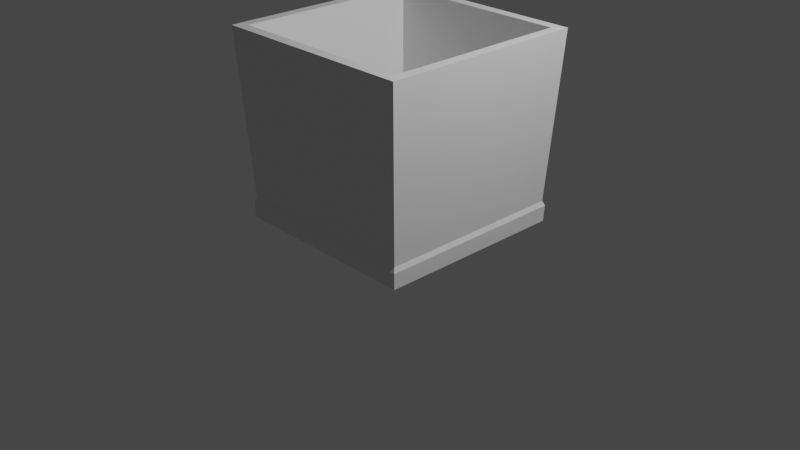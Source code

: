 # Source: procgen_room.blend  (saved by Blender 3.0.42; exported with 4.5.12 LTS)
import bpy
from mathutils import Matrix  # noqa: F401  (used for matrix-valued properties, if any)

bpy.ops.wm.read_factory_settings(use_empty=True)
scene = bpy.context.scene
scene.name = 'Scene'

# ---- collections
col_collection = bpy.data.collections.new('Collection'); scene.collection.children.link(col_collection)

# ---- materials (node trees are filled in below, after node groups)
mat_material = bpy.data.materials.new('Material')
mat_material.alpha_threshold = 0.0
mat_material.use_transparent_shadow = False
mat_material.line_color = (0.0, 0.0, 0.0, 1.0)

# ---- material node trees
mat_material.use_nodes = True; mat_material.node_tree.nodes.clear()
_N = mat_material.node_tree.nodes; _L = mat_material.node_tree.links
n0 = _N.new('ShaderNodeOutputMaterial'); n0.name = 'Material Output'; n0.location = (300, 300)
n1 = _N.new('ShaderNodeBsdfPrincipled'); n1.name = 'Principled BSDF'; n1.location = (10, 300)
n1.distribution = 'GGX'
n1.subsurface_method = 'RANDOM_WALK_SKIN'
n1.inputs[2].default_value = 0.4
n1.inputs[3].default_value = 1.45
n1.inputs[27].default_value = (0.0, 0.0, 0.0, 1.0)
n1.inputs[28].default_value = 1.0
_L.new(n1.outputs[0], n0.inputs[0])
n0.is_active_output = True

# ---- world
world_world = bpy.data.worlds.new('World'); scene.world = world_world
world_world.use_nodes = True; world_world.node_tree.nodes.clear()
_N = world_world.node_tree.nodes; _L = world_world.node_tree.links
n0 = _N.new('ShaderNodeOutputWorld'); n0.name = 'World Output'; n0.location = (300, 300)
n1 = _N.new('ShaderNodeBackground'); n1.name = 'Background'; n1.location = (10, 300)
n1.inputs[0].default_value = (0.05088, 0.05088, 0.05088, 1.0)
_L.new(n1.outputs[0], n0.inputs[0])
n0.is_active_output = True
world_world.color = (0.05088, 0.05088, 0.05088)
world_world.use_sun_shadow = False
world_world.sun_shadow_jitter_overblur = 0.0

# ---- cameras
cam_camera = bpy.data.cameras.new('Camera')
cam_camera.clip_end = 100.0
cam_camera.ortho_scale = 7.314

# ---- lights
light_light = bpy.data.lights.new('Light', 'POINT')
light_light.transmission_factor = 0.0
light_light.energy = 1000.0
light_light.shadow_soft_size = 0.1
light_light.shadow_maximum_resolution = 0.006
light_light.use_absolute_resolution = True

# ---- meshes
me_cube = bpy.data.meshes.new('Cube')
me_cube.from_pydata([(0.998, 0.998, 1.0), (1.025, 1.025, -1.002), (0.998, -0.998, 1.0), (1.025, -1.025, -1.002), (-0.998, 0.998, 1.0), (-1.025, 1.025, -1.002), (-0.998, -0.998, 1.0), (-1.025, -1.025, -1.002), (1.109, -1.109, 1.0), (-1.109, -1.109, 1.0), (1.109, 1.109, 1.0), (-1.109, 1.109, 1.0), (0.9, -0.9, -0.6819), (-0.9, -0.9, -0.6819), (0.9, 0.9, -0.6819), (-0.9, 0.9, -0.6819), (1.012, 1.012, -0.7816), (1.034, 1.034, -0.8318), (-1.034, -1.034, -0.8318), (-1.012, -1.012, -0.7816), (1.012, -1.012, -0.7816), (1.034, -1.034, -0.8318), (-1.034, 1.034, -0.8318), (-1.012, 1.012, -0.7816)], [], [(6, 2, 12, 13), (3, 21, 18, 7), (5, 1, 3, 7), (23, 11, 10, 16), (19, 9, 11, 23), (2, 6, 9, 8), (0, 2, 8, 10), (6, 4, 11, 9), (4, 0, 10, 11), (14, 15, 13, 12), (0, 4, 15, 14), (2, 0, 14, 12), (4, 6, 13, 15), (16, 10, 8, 20), (5, 22, 17, 1), (20, 8, 9, 19), (7, 18, 22, 5), (23, 16, 17, 22), (16, 20, 21, 17), (19, 23, 22, 18), (20, 19, 18, 21), (1, 17, 21, 3)])
_uv = me_cube.uv_layers.new(name='UVMap')
_uv.uv.foreach_set('vector', [0.8625, 0.7375, 0.6375, 0.7375, 0.6375, 0.7375, 0.8625, 0.7375, 0.375, 0.75, 0.3958, 0.75, 0.3958, 1.0, 0.375, 1.0, 0.125, 0.5, 0.375, 0.5, 0.375, 0.75, 0.125, 0.75, 0.4023, 0.25, 0.625, 0.25, 0.625, 0.5, 0.4023, 0.5, 0.4023, 0.0, 0.625, 0.0, 0.625, 0.25, 0.4023, 0.25, 0.6375, 0.7375, 0.8625, 0.7375, 0.875, 0.75, 0.625, 0.75, 0.6375, 0.5125, 0.6375, 0.7375, 0.625, 0.75, 0.625, 0.5, 0.8625, 0.7375, 0.8625, 0.5125, 0.875, 0.5, 0.875, 0.75, 0.8625, 0.5125, 0.6375, 0.5125, 0.625, 0.5, 0.875, 0.5, 0.6375, 0.5125, 0.8625, 0.5125, 0.8625, 0.7375, 0.6375, 0.7375, 0.6375, 0.5125, 0.8625, 0.5125, 0.8625, 0.5125, 0.6375, 0.5125, 0.6375, 0.7375, 0.6375, 0.5125, 0.6375, 0.5125, 0.6375, 0.7375, 0.8625, 0.5125, 0.8625, 0.7375, 0.8625, 0.7375, 0.8625, 0.5125, 0.4023, 0.5, 0.625, 0.5, 0.625, 0.75, 0.4023, 0.75, 0.375, 0.25, 0.3958, 0.25, 0.3958, 0.5, 0.375, 0.5, 0.4023, 0.75, 0.625, 0.75, 0.625, 1.0, 0.4023, 1.0, 0.375, 0.0, 0.3958, 0.0, 0.3958, 0.25, 0.375, 0.25, 0.4023, 0.25, 0.4023, 0.5, 0.3958, 0.5, 0.3958, 0.25, 0.4023, 0.5, 0.4023, 0.75, 0.3958, 0.75, 0.3958, 0.5, 0.4023, 0.0, 0.4023, 0.25, 0.3958, 0.25, 0.3958, 0.0, 0.4023, 0.75, 0.4023, 1.0, 0.3958, 1.0, 0.3958, 0.75, 0.375, 0.5, 0.3958, 0.5, 0.3958, 0.75, 0.375, 0.75])
me_cube.materials.append(mat_material)
me_cube.use_remesh_preserve_volume = False
me_cube.use_remesh_preserve_attributes = False
me_cube.use_mirror_vertex_groups = False
me_cube.update()

# ---- objects
ob_cube = bpy.data.objects.new('Cube', me_cube)
ob_light = bpy.data.objects.new('Light', light_light)
ob_camera = bpy.data.objects.new('Camera', cam_camera)

# ---- transforms, parenting, visibility, modifiers, constraints
ob_cube.location = (0.0, 0.0, 1.0)
ob_cube.lock_rotations_4d = False
ob_cube.empty_display_type = 'ARROWS'
ob_cube.lineart.crease_threshold = 0.0
_vg = ob_cube.vertex_groups.new(name='top_right')
_vg = ob_cube.vertex_groups.new(name='bottom_right')
_vg = ob_cube.vertex_groups.new(name='bottom_left')
_vg = ob_cube.vertex_groups.new(name='top_left')
ob_light.location = (4.076, 1.005, 5.904)
ob_light.rotation_euler = (0.6503, 0.05522, 1.866)
ob_light.lock_rotations_4d = False
ob_light.empty_display_type = 'ARROWS'
ob_light.color = (0.0, 0.0, 0.0, 0.0)
ob_light.lineart.crease_threshold = 0.0
ob_camera.location = (7.359, -6.926, 4.958)
ob_camera.rotation_euler = (1.109, 0.0, 0.8149)
ob_camera.lock_rotations_4d = False
ob_camera.empty_display_type = 'ARROWS'
ob_camera.color = (0.0, 0.0, 0.0, 0.0)
ob_camera.display_type = 'WIRE'
ob_camera.lineart.crease_threshold = 0.0

# ---- collection membership
col_collection.objects.link(ob_cube)
col_collection.objects.link(ob_light)
col_collection.objects.link(ob_camera)

# ---- scene / render settings (as saved in the file)
scene.camera = ob_camera
scene.frame_start = 1; scene.frame_end = 250; scene.frame_set(1)
scene.render.engine = 'BLENDER_EEVEE_NEXT'
scene.cycles.sampling_pattern = 'TABULATED_SOBOL'
scene.cycles.use_light_tree = False
scene.view_settings.view_transform = 'Filmic'
bpy.context.view_layer.update()
